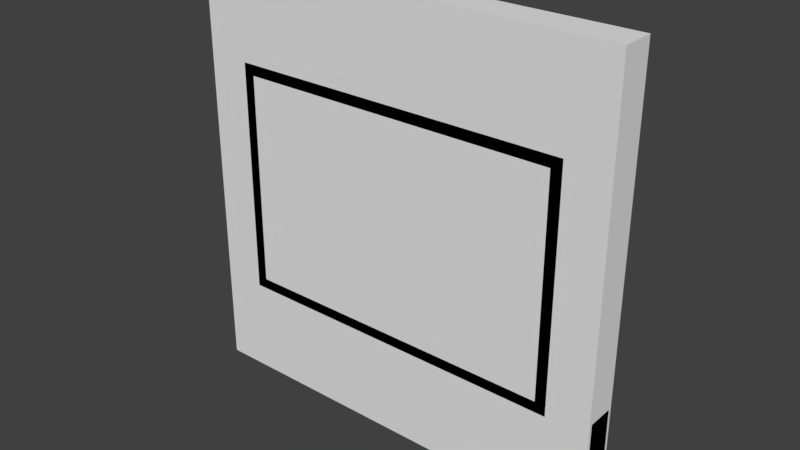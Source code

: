 # Source: zom_dah_window_4x4m_b.blend  (saved by Blender 2.79.0; exported with 4.5.12 LTS)
import bpy
from mathutils import Matrix  # noqa: F401  (used for matrix-valued properties, if any)

bpy.ops.wm.read_factory_settings(use_empty=True)
scene = bpy.context.scene
scene.name = 'Scene'

# ---- collections
col_collection_1 = bpy.data.collections.new('Collection 1'); scene.collection.children.link(col_collection_1)

# ---- materials (node trees are filled in below, after node groups)
mat_mtl_floor_trim = bpy.data.materials.new('mtl_floor_trim')
mat_mtl_floor_trim.alpha_threshold = 0.0
mat_mtl_floor_trim.use_transparent_shadow = False
mat_mtl_floor_trim.roughness = 0.5
mat_mtl_wall_01 = bpy.data.materials.new('mtl_wall_01')
mat_mtl_wall_01.alpha_threshold = 0.0
mat_mtl_wall_01.use_transparent_shadow = False
mat_mtl_wall_01.roughness = 0.5

# ---- material node trees

# ---- world
world_world = bpy.data.worlds.new('World'); scene.world = world_world
world_world.color = (0.05088, 0.05088, 0.05088)
world_world.use_sun_shadow = False
world_world.sun_shadow_jitter_overblur = 0.0
world_world.cycles.sampling_method = 'MANUAL'

# ---- meshes
me_c_box_004 = bpy.data.meshes.new('c_box_004')
me_c_box_004.from_pydata([(0.0, -0.25, 0.0), (0.0, -0.25, 1.0), (0.0, -5.96e-08, 0.0), (0.0, -5.96e-08, 1.0), (4.0, -0.25, 0.0), (4.0, -0.25, 1.0), (4.0, -5.96e-08, 0.0), (4.0, -5.96e-08, 1.0)], [], [(0, 1, 3, 2), (2, 3, 7, 6), (6, 7, 5, 4), (4, 5, 1, 0), (2, 6, 4, 0), (7, 3, 1, 5)])
me_c_box_004.use_remesh_preserve_volume = False
me_c_box_004.use_remesh_preserve_attributes = False
me_c_box_004.use_mirror_vertex_groups = False
me_c_box_004.update()
me_c_box_003 = bpy.data.meshes.new('c_box_003')
me_c_box_003.from_pydata([(0.0, -0.25, 0.0), (0.0, -0.25, 1.0), (0.0, -5.96e-08, 0.0), (0.0, -5.96e-08, 1.0), (4.0, -0.25, 0.0), (4.0, -0.25, 1.0), (4.0, -5.96e-08, 0.0), (4.0, -5.96e-08, 1.0)], [], [(0, 1, 3, 2), (2, 3, 7, 6), (6, 7, 5, 4), (4, 5, 1, 0), (2, 6, 4, 0), (7, 3, 1, 5)])
me_c_box_003.use_remesh_preserve_volume = False
me_c_box_003.use_remesh_preserve_attributes = False
me_c_box_003.use_mirror_vertex_groups = False
me_c_box_003.update()
me_c_box_002 = bpy.data.meshes.new('c_box_002')
me_c_box_002.from_pydata([(0.0, -0.25, 0.0), (0.0, -0.25, 4.0), (0.0, -5.96e-08, 0.0), (0.0, -5.96e-08, 4.0), (0.5, -0.25, 0.0), (0.5, -0.25, 4.0), (0.5, -5.96e-08, 0.0), (0.5, -5.96e-08, 4.0)], [], [(0, 1, 3, 2), (2, 3, 7, 6), (6, 7, 5, 4), (4, 5, 1, 0), (2, 6, 4, 0), (7, 3, 1, 5)])
me_c_box_002.use_remesh_preserve_volume = False
me_c_box_002.use_remesh_preserve_attributes = False
me_c_box_002.use_mirror_vertex_groups = False
me_c_box_002.update()
me_c_box_001 = bpy.data.meshes.new('c_box_001')
me_c_box_001.from_pydata([(0.0, -0.25, 0.0), (0.0, -0.25, 4.0), (0.0, -5.96e-08, 0.0), (0.0, -5.96e-08, 4.0), (0.5, -0.25, 0.0), (0.5, -0.25, 4.0), (0.5, -5.96e-08, 0.0), (0.5, -5.96e-08, 4.0)], [], [(0, 1, 3, 2), (2, 3, 7, 6), (6, 7, 5, 4), (4, 5, 1, 0), (2, 6, 4, 0), (7, 3, 1, 5)])
me_c_box_001.use_remesh_preserve_volume = False
me_c_box_001.use_remesh_preserve_attributes = False
me_c_box_001.use_mirror_vertex_groups = False
me_c_box_001.update()
me_co_culling = bpy.data.meshes.new('co_culling')
me_co_culling.from_pydata([(0.0, -0.28, 0.0), (0.0, -0.28, 4.0), (0.0, 0.03, 0.0), (0.0, 0.03, 4.0), (4.0, -0.28, 0.0), (4.0, -0.28, 4.0), (4.0, 0.03, 0.0), (4.0, 0.03, 4.0)], [], [(0, 2, 3, 1), (2, 6, 7, 3), (6, 4, 5, 7), (4, 0, 1, 5), (2, 0, 4, 6), (7, 5, 1, 3)])
me_co_culling.use_remesh_preserve_volume = False
me_co_culling.use_remesh_preserve_attributes = False
me_co_culling.use_mirror_vertex_groups = False
me_co_culling.update()
me_g_trim = bpy.data.meshes.new('g_trim')
me_g_trim.from_pydata([(3.5, 0.03, 3.0), (3.5, 0.03, 1.0), (0.5, 0.03, 3.0), (0.5, 0.03, 1.0), (0.4, -0.28, 0.9), (0.4, -0.28, 3.1), (3.6, -0.28, 0.9), (3.6, -0.28, 3.1), (0.5, -0.28, 1.0), (0.5, -0.28, 3.0), (3.5, -0.28, 1.0), (3.5, -0.28, 3.0), (0.5, 0.03, 1.0), (0.5, 0.03, 3.0), (3.5, 0.03, 1.0), (3.5, 0.03, 3.0), (0.4, -0.28, 0.9), (0.4, -0.28, 3.1), (3.6, -0.28, 0.9), (3.6, -0.28, 3.1), (0.5, -0.28, 1.0), (0.5, -0.28, 3.0), (3.5, -0.28, 1.0), (3.5, -0.28, 3.0), (3.6, -0.28, 3.1), (0.4, -0.28, 3.1), (3.6, 0.03, 0.9), (3.6, 0.03, 3.1), (3.6, -0.28, 0.9), (0.4, -0.28, 0.9), (0.5, 0.03, 1.0), (3.5, 0.03, 1.0), (0.4, 0.03, 0.9), (3.6, 0.03, 0.9), (3.5, 0.03, 3.0), (3.5, 0.03, 1.0), (3.6, 0.03, 0.9), (3.6, 0.03, 3.1), (0.5, 0.03, 3.0), (0.5, 0.03, 1.0), (0.4, 0.03, 0.9), (0.4, 0.03, 3.1), (0.5, 0.03, 3.0), (3.5, 0.03, 3.0), (0.4, 0.03, 3.1), (3.6, 0.03, 3.1), (0.4, -0.28, 0.9), (0.4, -0.28, 3.1), (0.4, 0.03, 0.9), (0.4, 0.03, 3.1), (0.4, 0.03, 3.1), (3.6, 0.03, 3.1), (0.4, 0.03, 0.9), (3.6, 0.03, 0.9)], [], [(9, 8, 3, 2), (23, 21, 13, 15), (22, 20, 16, 18), (21, 23, 19, 17), (20, 22, 14, 12), (46, 47, 49, 48), (11, 10, 6, 7), (8, 9, 5, 4), (10, 11, 0, 1), (25, 24, 51, 50), (28, 29, 52, 53), (7, 6, 26, 27), (31, 33, 32, 30), (35, 34, 37, 36), (39, 40, 41, 38), (43, 42, 44, 45)])
_uv = me_g_trim.uv_layers.new(name='UVMap')
_uv.uv.foreach_set('vector', [0.36, 0.0, 0.36, -1.0, 0.515, -1.0, 0.515, 0.0, 0.25, 0.36, -1.25, 0.36, -1.25, 0.515, 0.25, 0.515, 0.25, 1.0, -1.25, 1.0, -1.3, 0.95, 0.3, 0.95, 0.75, 0.0, 2.25, 0.0, 2.3, 0.05, 0.7, 0.05, 0.75, 0.36, 2.25, 0.36, 2.25, 0.515, 0.75, 0.515, 0.36, 0.95, 0.36, 2.05, 0.515, 2.05, 0.515, 0.95, 0.25, 0.0, 0.25, -1.0, 0.3, -1.05, 0.3, 0.05, 0.75, 1.0, 0.75, 2.0, 0.7, 2.05, 0.7, 0.95, 0.36, 1.0, 0.36, 2.0, 0.515, 2.0, 0.515, 1.0, 0.7, 0.36, 2.3, 0.36, 2.3, 0.515, 0.7, 0.515, 0.3, 0.36, -1.3, 0.36, -1.3, 0.515, 0.3, 0.515, 0.36, 0.05, 0.36, -1.05, 0.515, -1.05, 0.515, 0.05, 0.25, 1.0, 0.3, 0.95, -1.3, 0.95, -1.25, 1.0, 0.25, 1.0, 0.25, 2.0, 0.3, 2.05, 0.3, 0.95, 0.75, 1.0, 0.7, 0.95, 0.7, 2.05, 0.75, 2.0, 0.25, 0.0, -1.25, 0.0, -1.3, 0.05, 0.3, 0.05])
me_g_trim.materials.append(mat_mtl_floor_trim)
me_g_trim.use_remesh_preserve_volume = False
me_g_trim.use_remesh_preserve_attributes = False
me_g_trim.use_mirror_vertex_groups = False
me_g_trim.update()
me_g_wall = bpy.data.meshes.new('g_wall')
me_g_wall.from_pydata([(0.4, -0.25, 0.9), (0.4, -0.25, 3.1), (3.6, -0.25, 0.9), (3.6, -0.25, 3.1), (4.0, -0.25, 4.0), (4.0, -0.25, -2.384e-07), (0.0, -0.25, 4.0), (0.0, -0.25, -2.384e-07), (3.6, -1.639e-07, 3.1), (3.6, -1.639e-07, 0.9), (3.6, -0.25, 0.9), (3.6, -0.25, 3.1), (4.0, -0.25, 4.0), (4.0, -0.25, -2.384e-07), (0.4, 3.278e-07, 0.9), (0.4, 3.278e-07, 3.1), (0.0, 3.874e-07, 4.0), (0.0, 3.874e-07, -2.384e-07), (4.0, -2.235e-07, 4.0), (4.0, -2.235e-07, -2.384e-07), (0.4, 3.278e-07, 0.9), (0.4, 3.278e-07, 3.1), (0.0, 3.874e-07, 4.0), (0.0, 3.874e-07, -2.384e-07)], [], [(1, 3, 4, 6), (2, 0, 7, 5), (0, 1, 6, 7), (8, 15, 16, 18), (11, 10, 13, 12), (14, 9, 19, 17), (9, 8, 18, 19), (21, 20, 23, 22)])
_uv = me_g_wall.uv_layers.new(name='UVMap')
_uv.uv.foreach_set('vector', [0.7, 0.05, 2.3, 0.05, 2.5, 0.5, 0.5, 0.5, 0.3, 0.95, -1.3, 0.95, -1.5, 0.5, 0.5, 0.5, 0.7, 0.95, 0.7, 2.05, 0.5, 2.5, 0.5, 0.5, 0.3, 0.05, -1.3, 0.05, -1.5, 0.5, 0.5, 0.5, 0.3, 0.05, 0.3, -1.05, 0.5, -1.5, 0.5, 0.5, 0.7, 0.95, 2.3, 0.95, 2.5, 0.5, 0.5, 0.5, 0.3, 0.95, 0.3, 2.05, 0.5, 2.5, 0.5, 0.5, 0.7, 0.05, 0.7, -1.05, 0.5, -1.5, 0.5, 0.5])
me_g_wall.materials.append(mat_mtl_wall_01)
me_g_wall.use_remesh_preserve_volume = False
me_g_wall.use_remesh_preserve_attributes = False
me_g_wall.use_mirror_vertex_groups = False
me_g_wall.update()

# ---- objects
ob_c_box_004 = bpy.data.objects.new('c_box_004', me_c_box_004)
ob_c_box_003 = bpy.data.objects.new('c_box_003', me_c_box_003)
ob_c_box_002 = bpy.data.objects.new('c_box_002', me_c_box_002)
ob_c_box_001 = bpy.data.objects.new('c_box_001', me_c_box_001)
ob_co_culling = bpy.data.objects.new('co_culling', me_co_culling)
ob_g_trim = bpy.data.objects.new('g_trim', me_g_trim)
ob_g_wall = bpy.data.objects.new('g_wall', me_g_wall)

# ---- transforms, parenting, visibility, modifiers, constraints
ob_c_box_004.location = (0.0, 0.0, 0.0)
ob_c_box_004.lineart.crease_threshold = 0.0
ob_c_box_003.location = (0.0, 0.0, 0.0)
ob_c_box_003.lineart.crease_threshold = 0.0
ob_c_box_002.location = (0.0, 0.0, 0.0)
ob_c_box_002.lineart.crease_threshold = 0.0
ob_c_box_001.location = (0.0, 0.0, 0.0)
ob_c_box_001.lineart.crease_threshold = 0.0
ob_co_culling.location = (0.0, 0.0, 0.0)
ob_co_culling.lineart.crease_threshold = 0.0
ob_g_trim.location = (0.0, 0.0, 0.0)
ob_g_trim.lineart.crease_threshold = 0.0
ob_g_wall.location = (0.0, 0.0, 0.0)
ob_g_wall.lineart.crease_threshold = 0.0

# ---- collection membership
col_collection_1.objects.link(ob_c_box_004)
col_collection_1.objects.link(ob_c_box_003)
col_collection_1.objects.link(ob_c_box_002)
col_collection_1.objects.link(ob_c_box_001)
col_collection_1.objects.link(ob_co_culling)
col_collection_1.objects.link(ob_g_trim)
col_collection_1.objects.link(ob_g_wall)

# ---- scene / render settings (as saved in the file)
scene.frame_start = 1; scene.frame_end = 250; scene.frame_set(1)
scene.render.engine = 'BLENDER_EEVEE_NEXT'
scene.render.resolution_percentage = 50
scene.render.dither_intensity = 0.0
scene.cycles.use_denoising = False
scene.cycles.samples = 128
scene.cycles.sampling_pattern = 'TABULATED_SOBOL'
scene.cycles.use_adaptive_sampling = False
scene.cycles.use_light_tree = False
scene.cycles.blur_glossy = 0.0
scene.cycles.sample_clamp_indirect = 0.0
scene.view_settings.view_transform = 'Standard'
bpy.context.view_layer.update()

# ---- added for rendering (the .blend has no active camera and no usable light): camera, sun
cam_auto = bpy.data.cameras.new('AutoCamera')
cam_auto.lens = 50.0
cam_auto.sensor_width = 36.0
cam_auto.clip_end = 1000.0
ob_auto_camera = bpy.data.objects.new('AutoCamera', cam_auto)
scene.collection.objects.link(ob_auto_camera)
ob_auto_camera.location = (7.24171, -6.41506, 6.19337)
ob_auto_camera.rotation_euler = (1.09748, -7.21219e-08, 0.694738)
scene.camera = ob_auto_camera
light_auto_sun = bpy.data.lights.new('AutoSun', 'SUN')
light_auto_sun.energy = 3.0
light_auto_sun.angle = 0.0523599
ob_auto_sun = bpy.data.objects.new('AutoSun', light_auto_sun)
scene.collection.objects.link(ob_auto_sun)
ob_auto_sun.rotation_euler = (0.872665, 0.174533, 0.523599)
bpy.context.view_layer.update()
